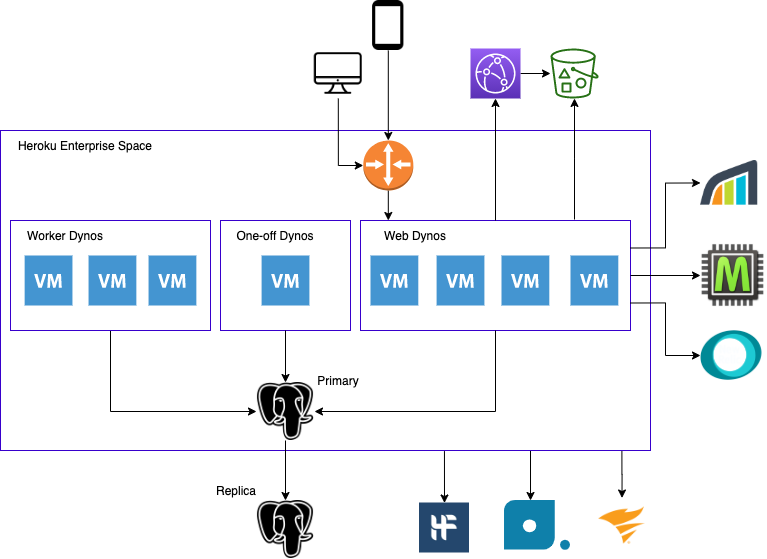

The diagram above was exported from draw.io. Its source (the exported page's mxGraphModel, read from the mxfile embedded in the PNG):
<mxGraphModel dx="2037" dy="1147" grid="1" gridSize="10" guides="1" tooltips="1" connect="1" arrows="1" fold="1" page="1" pageScale="1" pageWidth="850" pageHeight="1100" math="0" shadow="0">
  <root>
    <mxCell id="0" />
    <mxCell id="1" parent="0" />
    <mxCell id="blW2u0BSeLsFs8bw2e72-74" style="edgeStyle=orthogonalEdgeStyle;rounded=0;orthogonalLoop=1;jettySize=auto;html=1;exitX=0.683;exitY=1.002;exitDx=0;exitDy=0;entryX=0.5;entryY=0;entryDx=0;entryDy=0;exitPerimeter=0;" edge="1" parent="1" source="blW2u0BSeLsFs8bw2e72-4" target="blW2u0BSeLsFs8bw2e72-47">
      <mxGeometry relative="1" as="geometry" />
    </mxCell>
    <mxCell id="blW2u0BSeLsFs8bw2e72-75" style="edgeStyle=orthogonalEdgeStyle;rounded=0;orthogonalLoop=1;jettySize=auto;html=1;entryX=0.394;entryY=0;entryDx=0;entryDy=0;entryPerimeter=0;" edge="1" parent="1" target="blW2u0BSeLsFs8bw2e72-49">
      <mxGeometry relative="1" as="geometry">
        <mxPoint x="570" y="550" as="sourcePoint" />
      </mxGeometry>
    </mxCell>
    <mxCell id="blW2u0BSeLsFs8bw2e72-77" style="edgeStyle=orthogonalEdgeStyle;rounded=0;orthogonalLoop=1;jettySize=auto;html=1;exitX=0.956;exitY=1.002;exitDx=0;exitDy=0;entryX=0.5;entryY=0;entryDx=0;entryDy=0;exitPerimeter=0;" edge="1" parent="1" source="blW2u0BSeLsFs8bw2e72-4" target="blW2u0BSeLsFs8bw2e72-46">
      <mxGeometry relative="1" as="geometry" />
    </mxCell>
    <mxCell id="blW2u0BSeLsFs8bw2e72-4" value="" style="rounded=0;whiteSpace=wrap;html=1;strokeColor=#3700CC;fontColor=#ffffff;fillColor=none;" vertex="1" parent="1">
      <mxGeometry x="40" y="230" width="650" height="320" as="geometry" />
    </mxCell>
    <mxCell id="blW2u0BSeLsFs8bw2e72-42" style="edgeStyle=orthogonalEdgeStyle;rounded=0;orthogonalLoop=1;jettySize=auto;html=1;exitX=0.5;exitY=1;exitDx=0;exitDy=0;exitPerimeter=0;entryX=0.103;entryY=0;entryDx=0;entryDy=0;entryPerimeter=0;" edge="1" parent="1" source="blW2u0BSeLsFs8bw2e72-1" target="blW2u0BSeLsFs8bw2e72-19">
      <mxGeometry relative="1" as="geometry" />
    </mxCell>
    <mxCell id="blW2u0BSeLsFs8bw2e72-1" value="" style="outlineConnect=0;dashed=0;verticalLabelPosition=bottom;verticalAlign=top;align=center;html=1;shape=mxgraph.aws3.router;fillColor=#F58534;gradientColor=none;" vertex="1" parent="1">
      <mxGeometry x="402.8" y="240" width="50" height="50" as="geometry" />
    </mxCell>
    <mxCell id="blW2u0BSeLsFs8bw2e72-5" value="Heroku Enterprise Space" style="text;html=1;strokeColor=none;fillColor=none;align=center;verticalAlign=middle;whiteSpace=wrap;rounded=0;" vertex="1" parent="1">
      <mxGeometry x="50" y="240" width="150" height="10" as="geometry" />
    </mxCell>
    <mxCell id="blW2u0BSeLsFs8bw2e72-13" style="edgeStyle=orthogonalEdgeStyle;rounded=0;orthogonalLoop=1;jettySize=auto;html=1;exitX=0.5;exitY=1;exitDx=0;exitDy=0;entryX=0;entryY=0.5;entryDx=0;entryDy=0;entryPerimeter=0;" edge="1" parent="1" source="blW2u0BSeLsFs8bw2e72-7" target="blW2u0BSeLsFs8bw2e72-1">
      <mxGeometry relative="1" as="geometry" />
    </mxCell>
    <mxCell id="blW2u0BSeLsFs8bw2e72-7" value="" style="shape=image;html=1;verticalAlign=top;verticalLabelPosition=bottom;labelBackgroundColor=#ffffff;imageAspect=0;aspect=fixed;image=https://cdn4.iconfinder.com/data/icons/48-bubbles/48/29.Mac-128.png;fillColor=none;" vertex="1" parent="1">
      <mxGeometry x="352.79999999999995" y="148" width="50" height="50" as="geometry" />
    </mxCell>
    <mxCell id="blW2u0BSeLsFs8bw2e72-14" style="edgeStyle=orthogonalEdgeStyle;rounded=0;orthogonalLoop=1;jettySize=auto;html=1;exitX=0.5;exitY=1;exitDx=0;exitDy=0;entryX=0.5;entryY=0;entryDx=0;entryDy=0;entryPerimeter=0;" edge="1" parent="1" source="blW2u0BSeLsFs8bw2e72-9" target="blW2u0BSeLsFs8bw2e72-1">
      <mxGeometry relative="1" as="geometry" />
    </mxCell>
    <mxCell id="blW2u0BSeLsFs8bw2e72-9" value="" style="shape=image;html=1;verticalAlign=top;verticalLabelPosition=bottom;labelBackgroundColor=#ffffff;imageAspect=0;aspect=fixed;image=https://cdn4.iconfinder.com/data/icons/essential-app-1/16/mobile-phone-smart-screen-128.png;fillColor=none;" vertex="1" parent="1">
      <mxGeometry x="402.8" y="100" width="50" height="50" as="geometry" />
    </mxCell>
    <mxCell id="blW2u0BSeLsFs8bw2e72-35" style="edgeStyle=orthogonalEdgeStyle;rounded=0;orthogonalLoop=1;jettySize=auto;html=1;exitX=0.5;exitY=1;exitDx=0;exitDy=0;entryX=0.5;entryY=0;entryDx=0;entryDy=0;" edge="1" parent="1" source="blW2u0BSeLsFs8bw2e72-18" target="blW2u0BSeLsFs8bw2e72-32">
      <mxGeometry relative="1" as="geometry" />
    </mxCell>
    <mxCell id="blW2u0BSeLsFs8bw2e72-18" value="" style="shape=image;html=1;verticalAlign=top;verticalLabelPosition=bottom;labelBackgroundColor=#ffffff;imageAspect=0;aspect=fixed;image=https://cdn4.iconfinder.com/data/icons/logos-brands-5/24/postgresql-128.png;fillColor=none;" vertex="1" parent="1">
      <mxGeometry x="296" y="482" width="58" height="58" as="geometry" />
    </mxCell>
    <mxCell id="blW2u0BSeLsFs8bw2e72-38" style="edgeStyle=orthogonalEdgeStyle;rounded=0;orthogonalLoop=1;jettySize=auto;html=1;exitX=0.5;exitY=1;exitDx=0;exitDy=0;entryX=0;entryY=0.5;entryDx=0;entryDy=0;" edge="1" parent="1" source="blW2u0BSeLsFs8bw2e72-26" target="blW2u0BSeLsFs8bw2e72-18">
      <mxGeometry relative="1" as="geometry" />
    </mxCell>
    <mxCell id="blW2u0BSeLsFs8bw2e72-26" value="" style="rounded=0;whiteSpace=wrap;html=1;strokeColor=#3700CC;fontColor=#ffffff;fillColor=none;" vertex="1" parent="1">
      <mxGeometry x="50" y="320" width="200" height="110" as="geometry" />
    </mxCell>
    <mxCell id="blW2u0BSeLsFs8bw2e72-27" value="Worker Dynos" style="text;html=1;strokeColor=none;fillColor=none;align=center;verticalAlign=middle;whiteSpace=wrap;rounded=0;" vertex="1" parent="1">
      <mxGeometry x="60" y="330" width="90" height="10" as="geometry" />
    </mxCell>
    <mxCell id="blW2u0BSeLsFs8bw2e72-28" value="" style="shadow=0;dashed=0;html=1;strokeColor=none;fillColor=#4495D1;labelPosition=center;verticalLabelPosition=bottom;verticalAlign=top;align=center;outlineConnect=0;shape=mxgraph.veeam.2d.virtual_machine;" vertex="1" parent="1">
      <mxGeometry x="64.14999999999996" y="355" width="47.8" height="50" as="geometry" />
    </mxCell>
    <mxCell id="blW2u0BSeLsFs8bw2e72-29" value="" style="shadow=0;dashed=0;html=1;strokeColor=none;fillColor=#4495D1;labelPosition=center;verticalLabelPosition=bottom;verticalAlign=top;align=center;outlineConnect=0;shape=mxgraph.veeam.2d.virtual_machine;" vertex="1" parent="1">
      <mxGeometry x="128.04999999999998" y="355" width="47.8" height="50" as="geometry" />
    </mxCell>
    <mxCell id="blW2u0BSeLsFs8bw2e72-30" value="" style="shadow=0;dashed=0;html=1;strokeColor=none;fillColor=#4495D1;labelPosition=center;verticalLabelPosition=bottom;verticalAlign=top;align=center;outlineConnect=0;shape=mxgraph.veeam.2d.virtual_machine;" vertex="1" parent="1">
      <mxGeometry x="188.04999999999998" y="355" width="47.8" height="50" as="geometry" />
    </mxCell>
    <mxCell id="blW2u0BSeLsFs8bw2e72-32" value="" style="shape=image;html=1;verticalAlign=top;verticalLabelPosition=bottom;labelBackgroundColor=#ffffff;imageAspect=0;aspect=fixed;image=https://cdn4.iconfinder.com/data/icons/logos-brands-5/24/postgresql-128.png;fillColor=none;" vertex="1" parent="1">
      <mxGeometry x="296" y="600" width="58" height="58" as="geometry" />
    </mxCell>
    <mxCell id="blW2u0BSeLsFs8bw2e72-33" value="Primary" style="text;html=1;strokeColor=none;fillColor=none;align=center;verticalAlign=middle;whiteSpace=wrap;rounded=0;" vertex="1" parent="1">
      <mxGeometry x="357.8" y="470" width="40" height="20" as="geometry" />
    </mxCell>
    <mxCell id="blW2u0BSeLsFs8bw2e72-34" value="Replica" style="text;html=1;strokeColor=none;fillColor=none;align=center;verticalAlign=middle;whiteSpace=wrap;rounded=0;" vertex="1" parent="1">
      <mxGeometry x="255.99999999999994" y="580" width="40" height="20" as="geometry" />
    </mxCell>
    <mxCell id="blW2u0BSeLsFs8bw2e72-45" value="" style="shape=image;verticalLabelPosition=bottom;labelBackgroundColor=#ffffff;verticalAlign=top;aspect=fixed;imageAspect=0;image=https://we-work-remotely.imgix.net/logos/0015/6753/logo.gif?ixlib=rails-4.0.0&amp;fit=fill&amp;w=200&amp;h=200&amp;bg=FFFFFF&amp;pad=5;" vertex="1" parent="1">
      <mxGeometry x="740" y="342.49999999999994" width="65" height="65" as="geometry" />
    </mxCell>
    <mxCell id="blW2u0BSeLsFs8bw2e72-46" value="" style="shape=image;verticalLabelPosition=bottom;labelBackgroundColor=#ffffff;verticalAlign=top;aspect=fixed;imageAspect=0;image=data:image/png,(base64 omitted: 1524 chars);" vertex="1" parent="1">
      <mxGeometry x="634" y="597.5000000000001" width="55" height="55" as="geometry" />
    </mxCell>
    <mxCell id="blW2u0BSeLsFs8bw2e72-47" value="" style="shape=image;verticalLabelPosition=bottom;labelBackgroundColor=#ffffff;verticalAlign=top;aspect=fixed;imageAspect=0;image=https://pbs.twimg.com/profile_images/958595176603308034/dwQR9YHl.jpg;" vertex="1" parent="1">
      <mxGeometry x="459" y="602.5" width="50" height="50" as="geometry" />
    </mxCell>
    <mxCell id="blW2u0BSeLsFs8bw2e72-48" value="" style="shape=image;verticalLabelPosition=bottom;labelBackgroundColor=#ffffff;verticalAlign=top;aspect=fixed;imageAspect=0;image=https://assets.stickpng.com/images/58482feacef1014c0b5e4a8d.png;" vertex="1" parent="1">
      <mxGeometry x="740" y="260.00000000000006" width="57.25" height="44.92" as="geometry" />
    </mxCell>
    <mxCell id="blW2u0BSeLsFs8bw2e72-49" value="" style="shape=image;verticalLabelPosition=bottom;labelBackgroundColor=#ffffff;verticalAlign=top;aspect=fixed;imageAspect=0;image=https://cdn.worldvectorlogo.com/logos/librato.svg;" vertex="1" parent="1">
      <mxGeometry x="544.01" y="600" width="65.99" height="50" as="geometry" />
    </mxCell>
    <mxCell id="blW2u0BSeLsFs8bw2e72-50" value="" style="shape=image;verticalLabelPosition=bottom;labelBackgroundColor=#ffffff;verticalAlign=top;aspect=fixed;imageAspect=0;image=data:image/png,(base64 omitted: 6308 chars);" vertex="1" parent="1">
      <mxGeometry x="740" y="429.99999999999994" width="61.88" height="50" as="geometry" />
    </mxCell>
    <mxCell id="blW2u0BSeLsFs8bw2e72-51" value="" style="group" vertex="1" connectable="0" parent="1">
      <mxGeometry x="260" y="320" width="130" height="110" as="geometry" />
    </mxCell>
    <mxCell id="blW2u0BSeLsFs8bw2e72-55" value="" style="group" vertex="1" connectable="0" parent="blW2u0BSeLsFs8bw2e72-51">
      <mxGeometry width="130" height="110" as="geometry" />
    </mxCell>
    <mxCell id="blW2u0BSeLsFs8bw2e72-25" value="" style="rounded=0;whiteSpace=wrap;html=1;strokeColor=#3700CC;fontColor=#ffffff;fillColor=none;" vertex="1" parent="blW2u0BSeLsFs8bw2e72-55">
      <mxGeometry width="130" height="110" as="geometry" />
    </mxCell>
    <mxCell id="blW2u0BSeLsFs8bw2e72-24" value="One-off Dynos" style="text;html=1;strokeColor=none;fillColor=none;align=center;verticalAlign=middle;whiteSpace=wrap;rounded=0;" vertex="1" parent="blW2u0BSeLsFs8bw2e72-55">
      <mxGeometry x="10" y="10" width="90" height="10" as="geometry" />
    </mxCell>
    <mxCell id="blW2u0BSeLsFs8bw2e72-21" value="" style="shadow=0;dashed=0;html=1;strokeColor=none;fillColor=#4495D1;labelPosition=center;verticalLabelPosition=bottom;verticalAlign=top;align=center;outlineConnect=0;shape=mxgraph.veeam.2d.virtual_machine;" vertex="1" parent="blW2u0BSeLsFs8bw2e72-55">
      <mxGeometry x="41.10000000000002" y="35" width="47.8" height="50" as="geometry" />
    </mxCell>
    <mxCell id="blW2u0BSeLsFs8bw2e72-52" value="" style="group" vertex="1" connectable="0" parent="1">
      <mxGeometry x="400" y="320" width="270" height="110" as="geometry" />
    </mxCell>
    <mxCell id="blW2u0BSeLsFs8bw2e72-3" value="" style="shadow=0;dashed=0;html=1;strokeColor=none;fillColor=#4495D1;labelPosition=center;verticalLabelPosition=bottom;verticalAlign=top;align=center;outlineConnect=0;shape=mxgraph.veeam.2d.virtual_machine;" vertex="1" parent="blW2u0BSeLsFs8bw2e72-52">
      <mxGeometry x="76.10000000000002" y="35" width="47.8" height="50" as="geometry" />
    </mxCell>
    <mxCell id="blW2u0BSeLsFs8bw2e72-15" value="" style="shadow=0;dashed=0;html=1;strokeColor=none;fillColor=#4495D1;labelPosition=center;verticalLabelPosition=bottom;verticalAlign=top;align=center;outlineConnect=0;shape=mxgraph.veeam.2d.virtual_machine;" vertex="1" parent="blW2u0BSeLsFs8bw2e72-52">
      <mxGeometry x="141" y="35" width="47.8" height="50" as="geometry" />
    </mxCell>
    <mxCell id="blW2u0BSeLsFs8bw2e72-20" value="Web Dynos" style="text;html=1;strokeColor=none;fillColor=none;align=center;verticalAlign=middle;whiteSpace=wrap;rounded=0;" vertex="1" parent="blW2u0BSeLsFs8bw2e72-52">
      <mxGeometry x="10" y="10" width="90" height="10" as="geometry" />
    </mxCell>
    <mxCell id="blW2u0BSeLsFs8bw2e72-53" value="" style="group" vertex="1" connectable="0" parent="blW2u0BSeLsFs8bw2e72-52">
      <mxGeometry width="270" height="110" as="geometry" />
    </mxCell>
    <mxCell id="blW2u0BSeLsFs8bw2e72-54" value="" style="group" vertex="1" connectable="0" parent="blW2u0BSeLsFs8bw2e72-53">
      <mxGeometry width="270" height="110" as="geometry" />
    </mxCell>
    <mxCell id="blW2u0BSeLsFs8bw2e72-19" value="" style="rounded=0;whiteSpace=wrap;html=1;strokeColor=#3700CC;fontColor=#ffffff;fillColor=none;" vertex="1" parent="blW2u0BSeLsFs8bw2e72-54">
      <mxGeometry width="270" height="110" as="geometry" />
    </mxCell>
    <mxCell id="blW2u0BSeLsFs8bw2e72-16" value="" style="shadow=0;dashed=0;html=1;strokeColor=none;fillColor=#4495D1;labelPosition=center;verticalLabelPosition=bottom;verticalAlign=top;align=center;outlineConnect=0;shape=mxgraph.veeam.2d.virtual_machine;" vertex="1" parent="blW2u0BSeLsFs8bw2e72-54">
      <mxGeometry x="210" y="35" width="47.8" height="50" as="geometry" />
    </mxCell>
    <mxCell id="blW2u0BSeLsFs8bw2e72-31" value="" style="shadow=0;dashed=0;html=1;strokeColor=none;fillColor=#4495D1;labelPosition=center;verticalLabelPosition=bottom;verticalAlign=top;align=center;outlineConnect=0;shape=mxgraph.veeam.2d.virtual_machine;" vertex="1" parent="blW2u0BSeLsFs8bw2e72-54">
      <mxGeometry x="10" y="35" width="47.8" height="50" as="geometry" />
    </mxCell>
    <mxCell id="blW2u0BSeLsFs8bw2e72-56" style="edgeStyle=orthogonalEdgeStyle;rounded=0;orthogonalLoop=1;jettySize=auto;html=1;exitX=0.5;exitY=1;exitDx=0;exitDy=0;entryX=0.5;entryY=0;entryDx=0;entryDy=0;" edge="1" parent="1" source="blW2u0BSeLsFs8bw2e72-25" target="blW2u0BSeLsFs8bw2e72-18">
      <mxGeometry relative="1" as="geometry" />
    </mxCell>
    <mxCell id="blW2u0BSeLsFs8bw2e72-57" style="edgeStyle=orthogonalEdgeStyle;rounded=0;orthogonalLoop=1;jettySize=auto;html=1;exitX=0.5;exitY=1;exitDx=0;exitDy=0;entryX=1;entryY=0.5;entryDx=0;entryDy=0;" edge="1" parent="1" source="blW2u0BSeLsFs8bw2e72-19" target="blW2u0BSeLsFs8bw2e72-18">
      <mxGeometry relative="1" as="geometry" />
    </mxCell>
    <mxCell id="blW2u0BSeLsFs8bw2e72-61" style="edgeStyle=orthogonalEdgeStyle;rounded=0;orthogonalLoop=1;jettySize=auto;html=1;exitX=1;exitY=0.25;exitDx=0;exitDy=0;entryX=0;entryY=0.5;entryDx=0;entryDy=0;" edge="1" parent="1" source="blW2u0BSeLsFs8bw2e72-19" target="blW2u0BSeLsFs8bw2e72-48">
      <mxGeometry relative="1" as="geometry" />
    </mxCell>
    <mxCell id="blW2u0BSeLsFs8bw2e72-62" style="edgeStyle=orthogonalEdgeStyle;rounded=0;orthogonalLoop=1;jettySize=auto;html=1;exitX=1;exitY=0.5;exitDx=0;exitDy=0;entryX=0;entryY=0.5;entryDx=0;entryDy=0;" edge="1" parent="1" source="blW2u0BSeLsFs8bw2e72-19" target="blW2u0BSeLsFs8bw2e72-45">
      <mxGeometry relative="1" as="geometry" />
    </mxCell>
    <mxCell id="blW2u0BSeLsFs8bw2e72-63" style="edgeStyle=orthogonalEdgeStyle;rounded=0;orthogonalLoop=1;jettySize=auto;html=1;exitX=1;exitY=0.75;exitDx=0;exitDy=0;entryX=0;entryY=0.5;entryDx=0;entryDy=0;" edge="1" parent="1" source="blW2u0BSeLsFs8bw2e72-19" target="blW2u0BSeLsFs8bw2e72-50">
      <mxGeometry relative="1" as="geometry" />
    </mxCell>
    <mxCell id="blW2u0BSeLsFs8bw2e72-69" value="" style="outlineConnect=0;fontColor=#232F3E;gradientColor=none;fillColor=#277116;strokeColor=none;dashed=0;verticalLabelPosition=bottom;verticalAlign=top;align=center;html=1;fontSize=12;fontStyle=0;aspect=fixed;pointerEvents=1;shape=mxgraph.aws4.bucket_with_objects;" vertex="1" parent="1">
      <mxGeometry x="590" y="148" width="48.08" height="50" as="geometry" />
    </mxCell>
    <mxCell id="blW2u0BSeLsFs8bw2e72-70" value="" style="outlineConnect=0;fontColor=#232F3E;gradientColor=#945DF2;gradientDirection=north;fillColor=#5A30B5;strokeColor=#ffffff;dashed=0;verticalLabelPosition=bottom;verticalAlign=top;align=center;html=1;fontSize=12;fontStyle=0;aspect=fixed;shape=mxgraph.aws4.resourceIcon;resIcon=mxgraph.aws4.cloudfront;" vertex="1" parent="1">
      <mxGeometry x="510" y="148" width="50" height="50" as="geometry" />
    </mxCell>
    <mxCell id="blW2u0BSeLsFs8bw2e72-71" value="" style="endArrow=classic;html=1;" edge="1" parent="1" source="blW2u0BSeLsFs8bw2e72-70" target="blW2u0BSeLsFs8bw2e72-69">
      <mxGeometry width="50" height="50" relative="1" as="geometry">
        <mxPoint x="640" y="320" as="sourcePoint" />
        <mxPoint x="690" y="270" as="targetPoint" />
      </mxGeometry>
    </mxCell>
    <mxCell id="blW2u0BSeLsFs8bw2e72-72" style="edgeStyle=orthogonalEdgeStyle;rounded=0;orthogonalLoop=1;jettySize=auto;html=1;exitX=0.5;exitY=0;exitDx=0;exitDy=0;" edge="1" parent="1" source="blW2u0BSeLsFs8bw2e72-19" target="blW2u0BSeLsFs8bw2e72-70">
      <mxGeometry relative="1" as="geometry" />
    </mxCell>
    <mxCell id="blW2u0BSeLsFs8bw2e72-73" style="edgeStyle=orthogonalEdgeStyle;rounded=0;orthogonalLoop=1;jettySize=auto;html=1;" edge="1" parent="1" target="blW2u0BSeLsFs8bw2e72-69">
      <mxGeometry relative="1" as="geometry">
        <mxPoint x="614" y="319" as="sourcePoint" />
      </mxGeometry>
    </mxCell>
  </root>
</mxGraphModel>